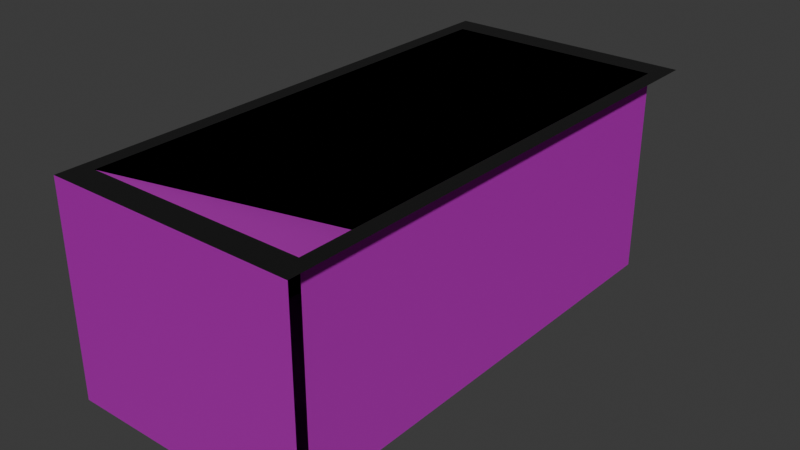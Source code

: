 # Source: dice_box_temple.blend  (saved by Blender 4.0.36; exported with 4.5.12 LTS)
import bpy
from mathutils import Matrix  # noqa: F401  (used for matrix-valued properties, if any)

bpy.ops.wm.read_factory_settings(use_empty=True)
scene = bpy.context.scene
scene.name = 'Scene'

# ---- collections
col_collection = bpy.data.collections.new('Collection'); scene.collection.children.link(col_collection)

# ---- images (referenced by path relative to the original .blend; pixels are not part of the script)
import os
ASSET_DIR = os.environ.get("B2B_ASSET_DIR", "")  # directory of the original .blend (textures are referenced by path, not embedded)
HERE = os.path.dirname(os.path.abspath(__file__))  # packed textures are extracted next to this script under _unpacked/

def load_image(name, relpath, width, height, colorspace="sRGB"):
    """Load a texture the original file referenced (path relative to the .blend, or extracted next to this script)."""
    p = next((c for c in (os.path.join(HERE, relpath), os.path.join(ASSET_DIR, relpath)) if relpath and os.path.exists(c)), "")
    if p:
        img = bpy.data.images.load(p, check_existing=True)
        img.name = name
    else:  # same state as the original file: an image datablock whose file is absent (Cycles renders it pink)
        img = bpy.data.images.new(name, width, height)
        img.source = "FILE"
        img.filepath = "//" + (relpath or name)
    img.colorspace_settings.name = colorspace
    return img
img_stone_wall_occlusion_exr = load_image('stone_wall_occlusion.exr', 'stone_wall_occlusion.exr', 1024, 1024, 'Linear Rec.709')
img_stone_wall_displace_exr = load_image('stone_wall_displace.exr', 'stone_wall_displace.exr', 1024, 1024, 'Linear Rec.709')
img_stone_wall_albedo_png = load_image('stone_wall_albedo.png', 'stone_wall_albedo.png', 1024, 1024, 'sRGB')
img_stone_wall_normal_png = load_image('stone_wall_normal.png', 'stone_wall_normal.png', 1024, 1024, 'sRGB')
img_cracked_dirt_jpg = load_image('cracked_dirt.jpg', 'cracked_dirt.jpg', 1024, 1024, 'sRGB')

# ---- materials (node trees are filled in below, after node groups)
mat_wallmaterial = bpy.data.materials.new('WallMaterial')
mat_wallmaterial.use_transparent_shadow = False
mat_topmaterial = bpy.data.materials.new('TopMaterial')
mat_topmaterial.use_transparent_shadow = False
mat_slopematerial = bpy.data.materials.new('SlopeMaterial')
mat_slopematerial.use_transparent_shadow = False

# ---- material node trees
mat_wallmaterial.use_nodes = True; mat_wallmaterial.node_tree.nodes.clear()
_N = mat_wallmaterial.node_tree.nodes; _L = mat_wallmaterial.node_tree.links
n0 = _N.new('ShaderNodeBsdfPrincipled'); n0.name = 'Principled BSDF'; n0.location = (10, 300)
n0.inputs[2].default_value = 1.0
n0.inputs[3].default_value = 1.45
n1 = _N.new('ShaderNodeOutputMaterial'); n1.name = 'Material Output'; n1.location = (799, 320)
n2 = _N.new('ShaderNodeAmbientOcclusion'); n2.name = 'Ambient Occlusion'; n2.location = (83, -139)
n3 = _N.new('ShaderNodeTexImage'); n3.name = 'Image Texture.002'; n3.location = (-228, -227)
n3.image = img_stone_wall_occlusion_exr
n4 = _N.new('ShaderNodeTexImage'); n4.name = 'Image Texture.001'; n4.location = (322, 217)
n4.image = img_stone_wall_displace_exr
n5 = _N.new('ShaderNodeDisplacement'); n5.name = 'Displacement'; n5.location = (604, 226)
n5.inputs[2].default_value = 1.0
n6 = _N.new('ShaderNodeTexImage'); n6.name = 'Image Texture'; n6.location = (-482, 393)
n6.image = img_stone_wall_albedo_png
n7 = _N.new('ShaderNodeTexImage'); n7.name = 'Image Texture.003'; n7.location = (-480, 94)
n7.image = img_stone_wall_normal_png
n8 = _N.new('ShaderNodeNormalMap'); n8.name = 'Normal Map'; n8.location = (-172, 189)
_L.new(n0.outputs[0], n1.inputs[0])
_L.new(n6.outputs[0], n0.inputs[0])
_L.new(n7.outputs[0], n8.inputs[1])
_L.new(n8.outputs[0], n0.inputs[5])
_L.new(n3.outputs[0], n2.inputs[0])
_L.new(n4.outputs[0], n5.inputs[0])
_L.new(n5.outputs[0], n1.inputs[2])
n1.is_active_output = True
mat_topmaterial.use_nodes = True; mat_topmaterial.node_tree.nodes.clear()
_N = mat_topmaterial.node_tree.nodes; _L = mat_topmaterial.node_tree.links
n0 = _N.new('ShaderNodeOutputMaterial'); n0.name = 'Material Output'; n0.location = (300, 300)
n1 = _N.new('ShaderNodeBsdfPrincipled'); n1.name = 'Principled BSDF'; n1.location = (10, 300)
n1.inputs[0].default_value = (0.0, 0.0, 0.0, 1.0)
n1.inputs[2].default_value = 1.0
n1.inputs[3].default_value = 1.45
_L.new(n1.outputs[0], n0.inputs[0])
n0.is_active_output = True
mat_slopematerial.use_nodes = True; mat_slopematerial.node_tree.nodes.clear()
_N = mat_slopematerial.node_tree.nodes; _L = mat_slopematerial.node_tree.links
n0 = _N.new('ShaderNodeBsdfPrincipled'); n0.name = 'Principled BSDF'; n0.location = (10, 300)
n0.inputs[2].default_value = 1.0
n0.inputs[3].default_value = 1.45
n1 = _N.new('ShaderNodeOutputMaterial'); n1.name = 'Material Output'; n1.location = (300, 300)
n2 = _N.new('ShaderNodeTexImage'); n2.name = 'Image Texture'; n2.location = (-451, 302)
n2.image = img_cracked_dirt_jpg
_L.new(n0.outputs[0], n1.inputs[0])
_L.new(n2.outputs[0], n0.inputs[0])
n1.is_active_output = True

# ---- world
world_world = bpy.data.worlds.new('World'); scene.world = world_world
world_world.use_nodes = True; world_world.node_tree.nodes.clear()
_N = world_world.node_tree.nodes; _L = world_world.node_tree.links
n0 = _N.new('ShaderNodeOutputWorld'); n0.name = 'World Output'; n0.location = (300, 300)
n1 = _N.new('ShaderNodeBackground'); n1.name = 'Background'; n1.location = (10, 300)
n1.inputs[0].default_value = (0.05088, 0.05088, 0.05088, 1.0)
_L.new(n1.outputs[0], n0.inputs[0])
n0.is_active_output = True
world_world.color = (0.05088, 0.05088, 0.05088)
world_world.use_sun_shadow = False
world_world.sun_shadow_jitter_overblur = 0.0

# ---- meshes
me_cube_001 = bpy.data.meshes.new('Cube.001')
me_cube_001.from_pydata([(-2.398, -5.0, -2.0), (-2.098, -4.5, -1.95), (-2.398, -5.0, 2.0), (-2.098, 4.5, -1.95), (-2.398, 5.0, 2.0), (2.398, -5.0, -2.0), (2.098, -4.5, -1.95), (2.398, -5.0, 2.0), (2.098, 4.5, -1.95), (2.398, 5.0, 2.0), (2.098, 4.5, 2.0), (-2.098, 4.5, 2.0), (-2.098, -4.5, 2.0), (2.098, -4.5, 2.0), (-2.098, -4.5, -1.95), (-2.098, 4.5, -1.95), (2.098, -4.5, -1.95), (2.098, 4.5, -1.95), (2.098, 4.5, 2.0), (-2.098, 4.5, 2.0), (-2.098, -4.5, 2.0), (2.098, -4.5, 2.0), (2.108, -4.5, -1.95), (2.108, 4.5, -1.95), (2.108, 4.5, 2.0), (2.108, -4.5, 2.0), (-2.108, -4.5, -1.95), (-2.108, 4.5, -1.95), (-2.108, 4.5, 2.0), (-2.108, -4.5, 2.0), (-2.098, 4.51, -1.95), (2.098, 4.51, -1.95), (2.098, 4.51, 2.0), (-2.098, 4.51, 2.0)], [], [(5, 7, 2, 0), (12, 2, 7, 13), (13, 7, 9, 4, 2, 12, 11, 10), (12, 1, 3, 11), (11, 3, 8, 10), (8, 6, 13, 10), (3, 1, 6, 8), (20, 14, 15, 19), (19, 15, 17, 18), (17, 16, 21, 18), (23, 24, 25, 22), (29, 28, 27, 26), (33, 32, 31, 30)])
me_cube_001.polygons.foreach_set('material_index', [0, 1, 1, 0, 0, 0, 2, 0, 0, 0, 0, 0, 0])
_uv = me_cube_001.uv_layers.new(name='UVMap')
_uv.uv.foreach_set('vector', [1.524, 0.01221, 1.524, 1.004, 0.3343, 1.004, 0.3343, 0.01221, 0.01665, 0.02778, 0.0, 0.0, 0.2664, 0.0, 0.2498, 0.02778, 0.2498, 0.02778, 0.2664, 0.0, 0.2664, 0.5556, 0.0, 0.5556, 0.0, 0.0, 0.01665, 0.02778, 0.01665, 0.5278, 0.2498, 0.5278, 0.3486, 0.3922, 0.5207, 0.3922, 0.5207, 0.7843, 0.3486, 0.7843, 0.6928, 0.3922, 0.8649, 0.3922, 0.8649, 0.6972, 0.6928, 0.6972, 0.6928, 0.3922, 0.6928, 0.7843, 0.5207, 0.7843, 0.5207, 0.3922, 0.2664, 0.5, 0.2664, 0.0, 0.4996, 0.0, 0.4996, 0.5, -1.929, 0.9279, -1.929, 0.06042, 0.04793, 0.06042, 0.04793, 0.9279, 0.05585, 0.9248, 0.05585, 0.05736, 0.9774, 0.05736, 0.9774, 0.9248, 0.9725, 0.05756, 2.949, 0.05756, 2.949, 0.925, 0.9725, 0.925, 0.4859, 1.0, 0.2664, 1.0, 0.2664, 0.5, 0.4859, 0.5, 0.9692, 0.7028, 0.4692, 0.7028, 0.4692, 0.4833, 0.9692, 0.4833, 0.7053, 0.9663, 0.7053, 0.7331, 0.9248, 0.7331, 0.9248, 0.9663])
me_cube_001.materials.append(mat_wallmaterial)
me_cube_001.materials.append(mat_topmaterial)
me_cube_001.materials.append(mat_slopematerial)
me_cube_001.materials.append(None)
me_cube_001.update()
me_plane = bpy.data.meshes.new('Plane')
me_plane.from_pydata([(-2.098, -4.504, 2.0), (2.098, -4.504, 2.0), (-2.098, 2.424, -2.0), (2.098, 2.424, -2.0)], [], [(0, 1, 3, 2)])
_uv = me_plane.uv_layers.new(name='UVMap')
_uv.uv.foreach_set('vector', [0.0, 0.4357, 0.305, 0.4357, 0.305, 0.7843, 0.0, 0.7843])
me_plane.materials.append(mat_slopematerial)
me_plane.materials.append(mat_wallmaterial)
me_plane.materials.append(mat_topmaterial)
me_plane.update()

# ---- objects
ob_dicebox_col = bpy.data.objects.new('DiceBox-col', me_cube_001)
ob_boxslope_col = bpy.data.objects.new('BoxSlope-col', me_plane)

# ---- transforms, parenting, visibility, modifiers, constraints
ob_dicebox_col.location = (0.0, 0.0, 0.0)
ob_boxslope_col.location = (0.0, 0.0, 0.0)

# ---- collection membership
col_collection.objects.link(ob_dicebox_col)
col_collection.objects.link(ob_boxslope_col)

# ---- scene / render settings (as saved in the file)
scene.frame_start = 1; scene.frame_end = 250; scene.frame_set(1)
scene.render.engine = 'BLENDER_EEVEE_NEXT'
scene.cycles.sampling_pattern = 'TABULATED_SOBOL'
bpy.context.view_layer.update()

# ---- added for rendering (the .blend has no active camera and no usable light): camera, sun
cam_auto = bpy.data.cameras.new('AutoCamera')
cam_auto.lens = 50.0
cam_auto.sensor_width = 36.0
cam_auto.clip_end = 1000.0
ob_auto_camera = bpy.data.objects.new('AutoCamera', cam_auto)
scene.collection.objects.link(ob_auto_camera)
ob_auto_camera.location = (10.9082, -13.0898, 8.72656)
ob_auto_camera.rotation_euler = (1.09748, -7.21219e-08, 0.694738)
scene.camera = ob_auto_camera
light_auto_sun = bpy.data.lights.new('AutoSun', 'SUN')
light_auto_sun.energy = 3.0
light_auto_sun.angle = 0.0523599
ob_auto_sun = bpy.data.objects.new('AutoSun', light_auto_sun)
scene.collection.objects.link(ob_auto_sun)
ob_auto_sun.rotation_euler = (0.872665, 0.174533, 0.523599)
bpy.context.view_layer.update()
